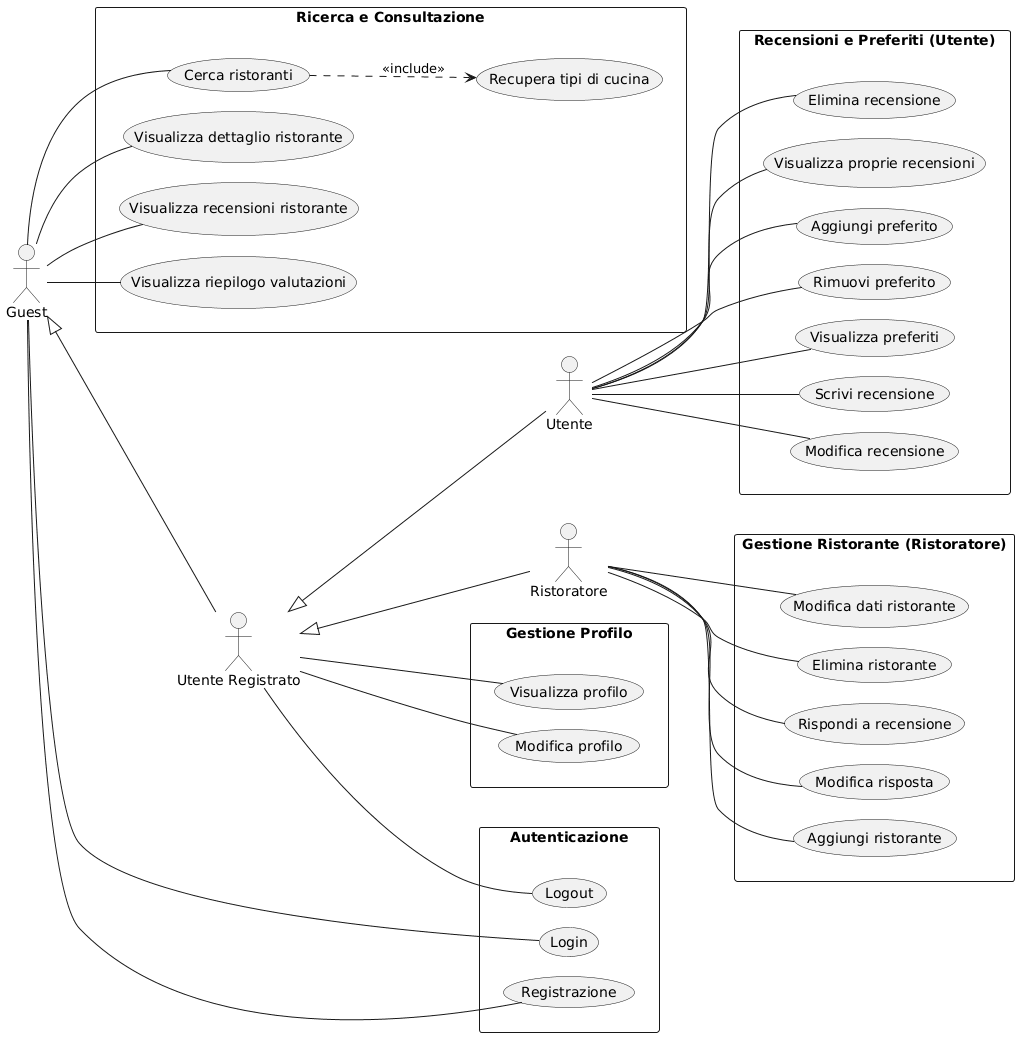

The diagram above was rendered by PlantUML. Its source (embedded in the PNG):
@startuml
left to right direction
skinparam packageStyle rectangle
skinparam nodesep 20
skinparam ranksep 45

actor Guest
actor "Utente Registrato" as UtenteRegistrato
actor Utente
actor Ristoratore

Guest <|-- UtenteRegistrato
UtenteRegistrato <|-- Utente
UtenteRegistrato <|-- Ristoratore

package "Autenticazione" {
  usecase "Login" as UC_Login
  usecase "Registrazione" as UC_Register
  usecase "Logout" as UC_Logout
}

package "Ricerca e Consultazione" {
  usecase "Cerca ristoranti" as UC_Cerca
  usecase "Recupera tipi di cucina" as UC_TipoCucina
  usecase "Visualizza dettaglio ristorante" as UC_GetRistorante
  usecase "Visualizza recensioni ristorante" as UC_GetRecRist
  usecase "Visualizza riepilogo valutazioni" as UC_Riepilogo
}

package "Gestione Profilo" {
  usecase "Visualizza profilo" as UC_GetUtente
  usecase "Modifica profilo" as UC_ModUtente
}

package "Recensioni e Preferiti (Utente)" {
  usecase "Scrivi recensione" as UC_ScriviRec
  usecase "Modifica recensione" as UC_ModRec
  usecase "Elimina recensione" as UC_ElimRec
  usecase "Visualizza proprie recensioni" as UC_GetRecUtente
  usecase "Aggiungi preferito" as UC_AggPref
  usecase "Rimuovi preferito" as UC_RimPref
  usecase "Visualizza preferiti" as UC_GetPref
}

package "Gestione Ristorante (Ristoratore)" {
  usecase "Aggiungi ristorante" as UC_CreaRist
  usecase "Modifica dati ristorante" as UC_AggRist
  usecase "Elimina ristorante" as UC_ElimRist
  usecase "Rispondi a recensione" as UC_RispRec
  usecase "Modifica risposta" as UC_ModRisp
}

' --- Collegamenti invisibili per avvicinare ogni package al suo attore principale ---
Guest -[hidden]-> "Autenticazione"
Guest -[hidden]-> "Ricerca e Consultazione"
UtenteRegistrato -[hidden]-> "Gestione Profilo"
Utente -[hidden]-> "Recensioni e Preferiti (Utente)"
Ristoratore -[hidden]-> "Gestione Ristorante (Ristoratore)"

' --- Guest: azioni pubbliche, senza login ---
Guest -- UC_Login
Guest -- UC_Register
Guest -- UC_Cerca
Guest -- UC_GetRistorante
Guest -- UC_GetRecRist
Guest -- UC_Riepilogo

' --- UtenteRegistrato: azioni comuni a chi è loggato ---
UtenteRegistrato -- UC_Logout
UtenteRegistrato -- UC_GetUtente
UtenteRegistrato -- UC_ModUtente

' --- Utente: azioni specifiche del cliente ---
Utente -- UC_ScriviRec
Utente -- UC_ModRec
Utente -- UC_ElimRec
Utente -- UC_GetRecUtente
Utente -- UC_AggPref
Utente -- UC_RimPref
Utente -- UC_GetPref

' --- Ristoratore: azioni specifiche del ristoratore ---
Ristoratore -- UC_CreaRist
Ristoratore -- UC_AggRist
Ristoratore -- UC_ElimRist
Ristoratore -- UC_RispRec
Ristoratore -- UC_ModRisp

UC_Cerca ..> UC_TipoCucina : <<include>>
@enduml